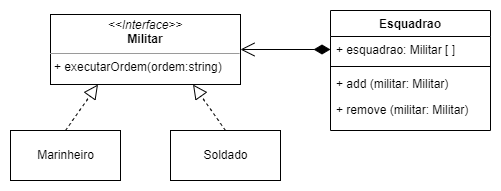

The diagram above was exported from draw.io. Its source (the exported page's mxGraphModel, read from the mxfile embedded in the PNG):
<mxGraphModel dx="1246" dy="624" grid="1" gridSize="10" guides="1" tooltips="1" connect="1" arrows="1" fold="1" page="1" pageScale="1" pageWidth="827" pageHeight="1169" math="0" shadow="0">
  <root>
    <mxCell id="WIyWlLk6GJQsqaUBKTNV-0" />
    <mxCell id="WIyWlLk6GJQsqaUBKTNV-1" parent="WIyWlLk6GJQsqaUBKTNV-0" />
    <mxCell id="zkfFHV4jXpPFQw0GAbJ--17" value="Esquadrao" style="swimlane;fontStyle=1;align=center;verticalAlign=top;childLayout=stackLayout;horizontal=1;startSize=26;horizontalStack=0;resizeParent=1;resizeLast=0;collapsible=1;marginBottom=0;rounded=0;shadow=0;strokeWidth=1;" parent="WIyWlLk6GJQsqaUBKTNV-1" vertex="1">
      <mxGeometry x="510" y="120" width="160" height="120" as="geometry">
        <mxRectangle x="550" y="140" width="160" height="26" as="alternateBounds" />
      </mxGeometry>
    </mxCell>
    <mxCell id="zkfFHV4jXpPFQw0GAbJ--18" value="+ esquadrao: Militar [ ]" style="text;align=left;verticalAlign=top;spacingLeft=4;spacingRight=4;overflow=hidden;rotatable=0;points=[[0,0.5],[1,0.5]];portConstraint=eastwest;" parent="zkfFHV4jXpPFQw0GAbJ--17" vertex="1">
      <mxGeometry y="26" width="160" height="26" as="geometry" />
    </mxCell>
    <mxCell id="zkfFHV4jXpPFQw0GAbJ--23" value="" style="line;html=1;strokeWidth=1;align=left;verticalAlign=middle;spacingTop=-1;spacingLeft=3;spacingRight=3;rotatable=0;labelPosition=right;points=[];portConstraint=eastwest;" parent="zkfFHV4jXpPFQw0GAbJ--17" vertex="1">
      <mxGeometry y="52" width="160" height="8" as="geometry" />
    </mxCell>
    <mxCell id="zkfFHV4jXpPFQw0GAbJ--24" value="+ add (militar: Militar)" style="text;align=left;verticalAlign=top;spacingLeft=4;spacingRight=4;overflow=hidden;rotatable=0;points=[[0,0.5],[1,0.5]];portConstraint=eastwest;" parent="zkfFHV4jXpPFQw0GAbJ--17" vertex="1">
      <mxGeometry y="60" width="160" height="26" as="geometry" />
    </mxCell>
    <mxCell id="zkfFHV4jXpPFQw0GAbJ--25" value="+ remove (militar: Militar)" style="text;align=left;verticalAlign=top;spacingLeft=4;spacingRight=4;overflow=hidden;rotatable=0;points=[[0,0.5],[1,0.5]];portConstraint=eastwest;" parent="zkfFHV4jXpPFQw0GAbJ--17" vertex="1">
      <mxGeometry y="86" width="160" height="26" as="geometry" />
    </mxCell>
    <mxCell id="EiCAbPfp5yZRbW2sazE3-2" value="&lt;p style=&quot;margin:0px;margin-top:4px;text-align:center;&quot;&gt;&lt;i&gt;&amp;lt;&amp;lt;Interface&amp;gt;&amp;gt;&lt;/i&gt;&lt;br&gt;&lt;b&gt;Militar&lt;/b&gt;&lt;/p&gt;&lt;hr size=&quot;1&quot;&gt;&lt;p style=&quot;margin:0px;margin-left:4px;&quot;&gt;+ executarOrdem(ordem:string)&lt;/p&gt;" style="verticalAlign=top;align=left;overflow=fill;fontSize=12;fontFamily=Helvetica;html=1;hachureGap=4;" vertex="1" parent="WIyWlLk6GJQsqaUBKTNV-1">
      <mxGeometry x="230" y="124" width="190" height="70" as="geometry" />
    </mxCell>
    <mxCell id="EiCAbPfp5yZRbW2sazE3-6" value="Marinheiro" style="html=1;hachureGap=4;" vertex="1" parent="WIyWlLk6GJQsqaUBKTNV-1">
      <mxGeometry x="190" y="240" width="110" height="50" as="geometry" />
    </mxCell>
    <mxCell id="EiCAbPfp5yZRbW2sazE3-7" value="Soldado" style="html=1;hachureGap=4;" vertex="1" parent="WIyWlLk6GJQsqaUBKTNV-1">
      <mxGeometry x="350" y="240" width="110" height="50" as="geometry" />
    </mxCell>
    <mxCell id="EiCAbPfp5yZRbW2sazE3-8" value="" style="endArrow=block;dashed=1;endFill=0;endSize=12;html=1;rounded=0;sourcePerimeterSpacing=8;targetPerimeterSpacing=8;curved=1;exitX=0.5;exitY=0;exitDx=0;exitDy=0;entryX=0.25;entryY=1;entryDx=0;entryDy=0;" edge="1" parent="WIyWlLk6GJQsqaUBKTNV-1" source="EiCAbPfp5yZRbW2sazE3-6" target="EiCAbPfp5yZRbW2sazE3-2">
      <mxGeometry width="160" relative="1" as="geometry">
        <mxPoint x="330" y="320" as="sourcePoint" />
        <mxPoint x="490" y="320" as="targetPoint" />
      </mxGeometry>
    </mxCell>
    <mxCell id="EiCAbPfp5yZRbW2sazE3-9" value="" style="endArrow=block;dashed=1;endFill=0;endSize=12;html=1;rounded=0;sourcePerimeterSpacing=8;targetPerimeterSpacing=8;curved=1;exitX=0.5;exitY=0;exitDx=0;exitDy=0;entryX=0.75;entryY=1;entryDx=0;entryDy=0;" edge="1" parent="WIyWlLk6GJQsqaUBKTNV-1" source="EiCAbPfp5yZRbW2sazE3-7" target="EiCAbPfp5yZRbW2sazE3-2">
      <mxGeometry width="160" relative="1" as="geometry">
        <mxPoint x="330" y="320" as="sourcePoint" />
        <mxPoint x="490" y="320" as="targetPoint" />
      </mxGeometry>
    </mxCell>
    <mxCell id="EiCAbPfp5yZRbW2sazE3-10" value="" style="endArrow=open;html=1;endSize=12;startArrow=diamondThin;startSize=14;startFill=1;edgeStyle=orthogonalEdgeStyle;align=left;verticalAlign=bottom;rounded=0;sourcePerimeterSpacing=8;targetPerimeterSpacing=8;curved=1;exitX=0;exitY=0.5;exitDx=0;exitDy=0;entryX=1;entryY=0.5;entryDx=0;entryDy=0;" edge="1" parent="WIyWlLk6GJQsqaUBKTNV-1" source="zkfFHV4jXpPFQw0GAbJ--18" target="EiCAbPfp5yZRbW2sazE3-2">
      <mxGeometry x="-1" y="3" relative="1" as="geometry">
        <mxPoint x="330" y="320" as="sourcePoint" />
        <mxPoint x="490" y="320" as="targetPoint" />
      </mxGeometry>
    </mxCell>
  </root>
</mxGraphModel>